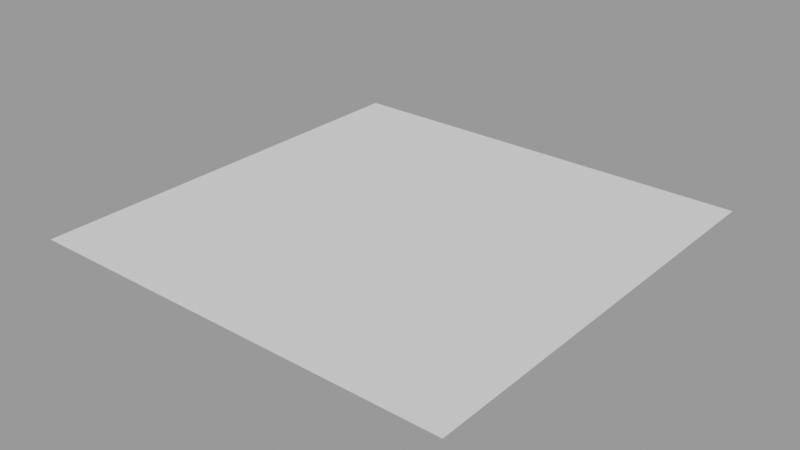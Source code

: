 # Source: move_global_mat_props.test.blend  (saved by Blender 2.80.75; exported with 4.5.12 LTS)
import bpy
from mathutils import Matrix  # noqa: F401  (used for matrix-valued properties, if any)

bpy.ops.wm.read_factory_settings(use_empty=True)
scene = bpy.context.scene
scene.name = 'Scene.001'

# ---- collections
col_10_materialsalltrue_becomestrue = bpy.data.collections.new('10_MaterialsAllTrue_BecomesTrue'); scene.collection.children.link(col_10_materialsalltrue_becomestrue)

# ---- materials (node trees are filled in below, after node groups)
mat_materialhasglobaltocopy = bpy.data.materials.new('MaterialHasGlobalToCopy')
mat_materialhasglobaltocopy.use_transparent_shadow = False

# ---- material node trees
mat_materialhasglobaltocopy.use_nodes = True; mat_materialhasglobaltocopy.node_tree.nodes.clear()
_N = mat_materialhasglobaltocopy.node_tree.nodes; _L = mat_materialhasglobaltocopy.node_tree.links
n0 = _N.new('ShaderNodeOutputMaterial'); n0.name = 'Material Output'; n0.location = (300, 300)
n1 = _N.new('ShaderNodeBsdfPrincipled'); n1.name = 'Principled BSDF'; n1.location = (10, 300)
n1.distribution = 'GGX'
n1.subsurface_method = 'BURLEY'
n1.inputs[3].default_value = 1.45
n1.inputs[27].default_value = (0.0, 0.0, 0.0, 1.0)
n1.inputs[28].default_value = 1.0
_L.new(n1.outputs[0], n0.inputs[0])
n0.is_active_output = True

# ---- meshes
me_plane = bpy.data.meshes.new('Plane')
me_plane.from_pydata([(-1.0, -1.0, 0.0), (1.0, -1.0, 0.0), (-1.0, 1.0, 0.0), (1.0, 1.0, 0.0)], [], [(0, 1, 3, 2)])
_uv = me_plane.uv_layers.new(name='UVMap')
_uv.uv.foreach_set('vector', [0.0, 0.0, 1.0, 0.0, 1.0, 1.0, 0.0, 1.0])
me_plane.materials.append(None)
me_plane.materials.append(None)
me_plane.materials.append(mat_materialhasglobaltocopy)
me_plane.use_remesh_preserve_volume = False
me_plane.use_remesh_preserve_attributes = False
me_plane.use_mirror_vertex_groups = False
me_plane.update()

# ---- objects
ob_plane_3rdslottrue = bpy.data.objects.new('Plane_3rdSlotTrue', me_plane)

# ---- transforms, parenting, visibility, modifiers, constraints
ob_plane_3rdslottrue.location = (0.0, 0.0, 0.0)
ob_plane_3rdslottrue.lineart.crease_threshold = 0.0

# ---- collection membership
col_10_materialsalltrue_becomestrue.objects.link(ob_plane_3rdslottrue)

# ---- scene / render settings (as saved in the file)
scene.frame_start = 1; scene.frame_end = 250; scene.frame_set(1)
scene.render.engine = 'BLENDER_EEVEE_NEXT'
scene.render.image_settings.exr_codec = 'NONE'
scene.render.simplify_subdivision_render = 0
scene.render.simplify_child_particles_render = 0.0
scene.cycles.use_denoising = False
scene.cycles.samples = 128
scene.cycles.sampling_pattern = 'TABULATED_SOBOL'
scene.cycles.use_adaptive_sampling = False
scene.cycles.use_light_tree = False
scene.view_settings.view_transform = 'Filmic'
bpy.context.view_layer.update()

# ---- added for rendering (the .blend has no active camera and no usable light): camera, sun + grey world if the file has none
cam_auto = bpy.data.cameras.new('AutoCamera')
cam_auto.lens = 50.0
cam_auto.sensor_width = 36.0
cam_auto.clip_end = 1000.0
ob_auto_camera = bpy.data.objects.new('AutoCamera', cam_auto)
scene.collection.objects.link(ob_auto_camera)
ob_auto_camera.location = (2.61693, -3.14032, 2.09354)
ob_auto_camera.rotation_euler = (1.09748, -7.21219e-08, 0.694738)
scene.camera = ob_auto_camera
light_auto_sun = bpy.data.lights.new('AutoSun', 'SUN')
light_auto_sun.energy = 3.0
light_auto_sun.angle = 0.0523599
ob_auto_sun = bpy.data.objects.new('AutoSun', light_auto_sun)
scene.collection.objects.link(ob_auto_sun)
ob_auto_sun.rotation_euler = (0.872665, 0.174533, 0.523599)
if scene.world is None:
    world_auto = bpy.data.worlds.new('AutoWorld')
    world_auto.color = (0.3, 0.3, 0.3)
    scene.world = world_auto
bpy.context.view_layer.update()
